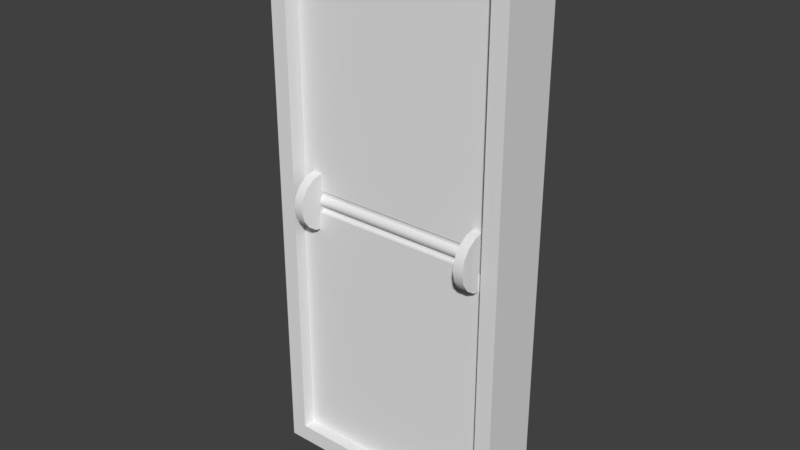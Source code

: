 # Source: flip_number.blend  (saved by Blender 2.79.0; exported with 4.5.12 LTS)
import bpy
from mathutils import Matrix  # noqa: F401  (used for matrix-valued properties, if any)

bpy.ops.wm.read_factory_settings(use_empty=True)
scene = bpy.context.scene
scene.name = 'Scene'

# ---- collections
col_collection_1 = bpy.data.collections.new('Collection 1'); scene.collection.children.link(col_collection_1)

# ---- materials (node trees are filled in below, after node groups)
mat_material = bpy.data.materials.new('Material')
mat_material.alpha_threshold = 0.0
mat_material.use_transparent_shadow = False
mat_material.roughness = 0.5
mat_material.line_color = (0.0, 0.0, 0.0, 1.0)

# ---- material node trees

# ---- world
world_world = bpy.data.worlds.new('World'); scene.world = world_world
world_world.color = (0.05088, 0.05088, 0.05088)
world_world.use_sun_shadow = False
world_world.sun_shadow_jitter_overblur = 0.0
world_world.cycles.sampling_method = 'MANUAL'

# ---- meshes
me_cube_001 = bpy.data.meshes.new('Cube.001')
me_cube_001.from_pydata([(-0.1397, -0.006181, 0.01315), (0.1397, -0.00618, 0.01315), (-0.1397, -0.00618, 0.3377), (0.1397, -0.00618, 0.3377), (-0.1397, 0.004338, 0.01315), (0.1397, 0.004338, 0.01315), (-0.1397, 0.004338, 0.3377), (0.1397, 0.004338, 0.3377)], [], [(6, 7, 5, 4), (1, 0, 4, 5), (2, 3, 7, 6), (0, 2, 6, 4), (3, 1, 5, 7)])
_uv = me_cube_001.uv_layers.new(name='UVMap')
_uv.uv.foreach_set('vector', [0.988, 0.1698, 0.988, 0.8091, 0.5035, 0.8091, 0.5035, 0.1698, 0.2156, 0.9784, 0.5, 0.9784, 0.5, 0.9866, 0.2156, 0.9866, 0.7156, 0.9784, 0.9999, 0.9784, 0.9999, 0.9866, 0.7156, 0.9866, 0.5, 0.9784, 0.7156, 0.9784, 0.7156, 0.9866, 0.5, 0.9866, 5.862e-05, 0.9784, 0.2156, 0.9784, 0.2156, 0.9866, 5.858e-05, 0.9866])
me_cube_001.materials.append(mat_material)
me_cube_001.use_remesh_preserve_volume = False
me_cube_001.use_remesh_preserve_attributes = False
me_cube_001.use_mirror_vertex_groups = False
me_cube_001.update()
me_cube_003 = bpy.data.meshes.new('Cube.003')
me_cube_003.from_pydata([(0.1397, -0.006181, 0.3377), (-0.1397, -0.00618, 0.3377), (0.1397, -0.00618, 0.01315), (-0.1397, -0.00618, 0.01315), (0.1397, 0.00618, 0.3377), (-0.1397, 0.00618, 0.3377), (0.1397, 0.00618, 0.01315), (-0.1397, 0.00618, 0.01315)], [], [(2, 0, 1, 3), (6, 7, 5, 4), (1, 0, 4, 5), (2, 3, 7, 6), (0, 2, 6, 4), (3, 1, 5, 7)])
_uv = me_cube_003.uv_layers.new(name='UVMap')
_uv.uv.foreach_set('vector', [0.01894, 0.1698, 0.5035, 0.1698, 0.5035, 0.8091, 0.01894, 0.8091, 0.988, 0.1698, 0.988, 0.8091, 0.5035, 0.8091, 0.5035, 0.1698, 0.2156, 0.9784, 0.5, 0.9784, 0.5, 0.9866, 0.2156, 0.9866, 0.7156, 0.9784, 0.9999, 0.9784, 0.9999, 0.9866, 0.7156, 0.9866, 0.5, 0.9784, 0.7156, 0.9784, 0.7156, 0.9866, 0.5, 0.9866, 5.862e-05, 0.9784, 0.2156, 0.9784, 0.2156, 0.9866, 5.858e-05, 0.9866])
me_cube_003.materials.append(mat_material)
me_cube_003.use_remesh_preserve_volume = False
me_cube_003.use_remesh_preserve_attributes = False
me_cube_003.use_mirror_vertex_groups = False
me_cube_003.update()
me_cube_002 = bpy.data.meshes.new('Cube.002')
me_cube_002.from_pydata([(0.1397, -0.00618, 0.3377), (-0.1397, -0.00618, 0.3377), (0.1397, -0.00618, 0.01315), (-0.1397, -0.00618, 0.01315), (0.1397, 0.004338, 0.3377), (-0.1397, 0.004338, 0.3377), (0.1397, 0.004338, 0.01315), (-0.1397, 0.004338, 0.01315)], [], [(6, 7, 5, 4), (1, 0, 4, 5), (0, 2, 6, 4), (3, 1, 5, 7), (2, 3, 7, 6)])
_uv = me_cube_002.uv_layers.new(name='UVMap')
_uv.uv.foreach_set('vector', [0.988, 0.1698, 0.988, 0.8091, 0.5035, 0.8091, 0.5035, 0.1698, 0.2156, 0.9784, 0.5, 0.9784, 0.5, 0.9866, 0.2156, 0.9866, 0.5, 0.9784, 0.7156, 0.9784, 0.7156, 0.9866, 0.5, 0.9866, 5.862e-05, 0.9784, 0.2156, 0.9784, 0.2156, 0.9866, 5.858e-05, 0.9866, 0.7156, 0.9784, 0.9999, 0.9784, 0.9999, 0.9866, 0.7156, 0.9866])
me_cube_002.materials.append(mat_material)
me_cube_002.use_remesh_preserve_volume = False
me_cube_002.use_remesh_preserve_attributes = False
me_cube_002.use_mirror_vertex_groups = False
me_cube_002.update()
me_cylinder = bpy.data.meshes.new('Cylinder')
me_cylinder.from_pydata([(0.1127, 1.842e-09, -0.03697), (0.1255, 1.842e-09, -0.03697), (0.1127, -0.0005611, -0.007302), (0.1255, -0.01415, -0.03416), (0.1127, -0.003125, -0.005589), (0.1255, -0.02614, -0.02614), (0.1127, -0.004838, -0.003025), (0.1255, -0.03416, -0.01415), (0.1127, -0.00544, 8.866e-09), (0.1255, -0.03697, 1.885e-09), (0.1127, -0.004838, 0.003025), (0.1255, -0.03416, 0.01415), (0.1127, -0.003125, 0.005589), (0.1255, -0.02614, 0.02614), (0.1127, -0.0005611, 0.007302), (0.1255, -0.01415, 0.03416), (0.1127, 3.684e-09, 0.03697), (0.1255, 3.684e-09, 0.03697), (0.1127, -0.01415, -0.03416), (0.1127, 4.191e-09, -0.007413), (0.1127, -0.02614, -0.02614), (0.1127, -0.03416, -0.01415), (0.1127, -0.03697, 6.292e-09), (0.1127, -0.03416, 0.01415), (0.1127, -0.02614, 0.02614), (0.1127, -0.01415, 0.03416), (1.49e-08, -2.142e-07, 0.007413), (0.1127, 4.191e-09, 0.007413), (1.49e-08, -2.142e-07, -0.007413), (1.49e-08, -0.0005613, -0.007302), (1.49e-08, -0.003125, -0.005589), (1.49e-08, -0.004839, -0.003025), (1.49e-08, -0.00544, 8.866e-09), (1.49e-08, -0.004839, 0.003025), (1.49e-08, -0.003125, 0.005589), (1.49e-08, -0.0005613, 0.007302)], [], [(0, 1, 3, 18), (18, 3, 5, 20), (20, 5, 7, 21), (21, 7, 9, 22), (22, 9, 11, 23), (23, 11, 13, 24), (24, 13, 15, 25), (25, 15, 17, 16), (8, 10, 33, 32), (1, 17, 15, 13, 11, 9, 7, 5, 3), (2, 19, 0, 18), (4, 2, 18, 20), (6, 4, 20, 21), (8, 6, 21, 22), (10, 8, 22, 23), (12, 10, 23, 24), (14, 12, 24, 25), (27, 14, 25, 16), (2, 4, 30, 29), (10, 12, 34, 33), (4, 6, 31, 30), (12, 14, 35, 34), (6, 8, 32, 31), (19, 2, 29, 28), (14, 27, 26, 35)])
me_cylinder.polygons.foreach_set('use_smooth', [True] * 25)
_k = set([(0, 18), (1, 3), (1, 17), (2, 4), (2, 19), (3, 5), (4, 6), (5, 7), (6, 8), (7, 9), (8, 10), (9, 11), (10, 12), (11, 13), (12, 14), (13, 15), (14, 27), (15, 17), (16, 25), (18, 20), (20, 21), (21, 22), (22, 23), (23, 24), (24, 25), (26, 35), (28, 29), (29, 30), (30, 31), (31, 32), (32, 33), (33, 34), (34, 35)])
me_cylinder.attributes.new('sharp_edge', 'BOOLEAN', 'EDGE').data.foreach_set('value', [ (min(e.vertices), max(e.vertices)) in _k for e in me_cylinder.edges])
me_cylinder.use_remesh_preserve_volume = False
me_cylinder.use_remesh_preserve_attributes = False
me_cylinder.use_mirror_vertex_groups = False
me_cylinder.update()
me_cube = bpy.data.meshes.new('Cube')
me_cube.from_pydata([(0.1614, -1.474e-08, -0.36), (0.1397, -0.07964, -0.3377), (-0.1397, -0.07964, -0.3377), (-0.1614, 8.841e-08, -0.36), (0.1614, -1.326e-07, 0.36), (0.1397, -0.07964, 0.3377), (-0.1397, -0.07964, 0.3377), (-0.1614, 0.0, 0.36), (0.1614, -0.07964, -0.36), (-0.1614, -0.07964, -0.36), (0.1614, -0.07964, 0.36), (-0.1614, -0.07964, 0.36), (0.1397, -0.05686, -0.3377), (-0.1397, -0.05686, -0.3377), (0.1397, -0.05686, 0.3377), (-0.1397, -0.05686, 0.3377)], [], [(0, 8, 9, 3), (4, 7, 11, 10), (0, 4, 10, 8), (5, 6, 15, 14), (9, 11, 7, 3), (1, 2, 9, 8), (5, 1, 8, 10), (2, 6, 11, 9), (6, 5, 10, 11), (12, 14, 15, 13), (1, 5, 14, 12), (6, 2, 13, 15), (2, 1, 12, 13)])
me_cube.materials.append(mat_material)
me_cube.use_remesh_preserve_volume = False
me_cube.use_remesh_preserve_attributes = False
me_cube.use_mirror_vertex_groups = False
me_cube.update()

# ---- objects
ob_cube_003 = bpy.data.objects.new('Cube.003', me_cube_001)
ob_flipper = bpy.data.objects.new('flipper', me_cube_003)
ob_cube_002 = bpy.data.objects.new('Cube.002', me_cube_002)
ob_cylinder = bpy.data.objects.new('Cylinder', me_cylinder)
ob_cube = bpy.data.objects.new('Cube', me_cube)

# ---- transforms, parenting, visibility, modifiers, constraints
ob_cube_003.location = (-1.137e-07, -0.05436, 0.0)
ob_cube_003.rotation_euler = (3.142, 3.142, -0.0)
ob_cube_003.lock_rotations_4d = False
ob_cube_003.empty_display_type = 'ARROWS'
ob_cube_003.lineart.crease_threshold = 0.0
ob_flipper.location = (-1.137e-07, -0.05686, 0.0)
ob_flipper.rotation_euler = (3.142, 0.0, 0.0)
ob_flipper.lock_rotations_4d = False
ob_flipper.empty_display_type = 'ARROWS'
ob_flipper.lineart.crease_threshold = 0.0
ob_cube_002.location = (-1.137e-07, -0.05436, 0.0)
ob_cube_002.rotation_euler = (3.142, -0.0, 0.0)
ob_cube_002.lock_rotations_4d = False
ob_cube_002.empty_display_type = 'ARROWS'
ob_cube_002.lineart.crease_threshold = 0.0
ob_cylinder.location = (-1.137e-07, -0.05686, 0.0)
ob_cylinder.lineart.crease_threshold = 0.0
_m = ob_cylinder.modifiers.new('Mirror', 'MIRROR')
_m = ob_cylinder.modifiers.new('EdgeSplit', 'EDGE_SPLIT')
ob_cube.location = (-7.763e-08, 0.0, 0.0)
ob_cube.lock_rotations_4d = False
ob_cube.empty_display_type = 'ARROWS'
ob_cube.lineart.crease_threshold = 0.0

# ---- collection membership
col_collection_1.objects.link(ob_cube_003)
col_collection_1.objects.link(ob_flipper)
col_collection_1.objects.link(ob_cube_002)
col_collection_1.objects.link(ob_cylinder)
col_collection_1.objects.link(ob_cube)

# ---- scene / render settings (as saved in the file)
scene.frame_start = 1; scene.frame_end = 13; scene.frame_set(10)
scene.render.engine = 'BLENDER_EEVEE_NEXT'
scene.render.resolution_percentage = 50
scene.render.dither_intensity = 0.0
scene.cycles.use_denoising = False
scene.cycles.samples = 128
scene.cycles.sampling_pattern = 'TABULATED_SOBOL'
scene.cycles.use_adaptive_sampling = False
scene.cycles.use_light_tree = False
scene.cycles.blur_glossy = 0.0
scene.cycles.sample_clamp_indirect = 0.0
scene.view_settings.view_transform = 'Standard'
bpy.context.view_layer.update()

# ---- added for rendering (the .blend has no active camera and no usable light): camera, sun
cam_auto = bpy.data.cameras.new('AutoCamera')
cam_auto.lens = 50.0
cam_auto.sensor_width = 36.0
cam_auto.clip_end = 1000.0
ob_auto_camera = bpy.data.objects.new('AutoCamera', cam_auto)
scene.collection.objects.link(ob_auto_camera)
ob_auto_camera.location = (0.735114, -0.929054, 0.588091)
ob_auto_camera.rotation_euler = (1.09748, -7.21219e-08, 0.694738)
scene.camera = ob_auto_camera
light_auto_sun = bpy.data.lights.new('AutoSun', 'SUN')
light_auto_sun.energy = 3.0
light_auto_sun.angle = 0.0523599
ob_auto_sun = bpy.data.objects.new('AutoSun', light_auto_sun)
scene.collection.objects.link(ob_auto_sun)
ob_auto_sun.rotation_euler = (0.872665, 0.174533, 0.523599)
bpy.context.view_layer.update()

